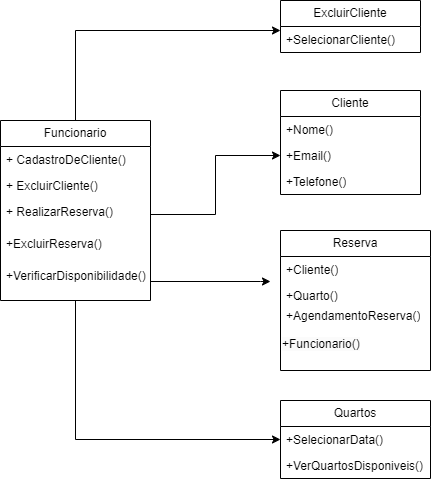

The diagram above was exported from draw.io. Its source (the exported page's mxGraphModel, read from the mxfile embedded in the PNG):
<mxGraphModel dx="1167" dy="561" grid="1" gridSize="10" guides="1" tooltips="1" connect="1" arrows="1" fold="1" page="1" pageScale="1" pageWidth="827" pageHeight="1169" math="0" shadow="0">
  <root>
    <mxCell id="0" />
    <mxCell id="1" parent="0" />
    <mxCell id="FdQWXeuUzoXMNTCg3Tjz-29" style="edgeStyle=orthogonalEdgeStyle;rounded=0;orthogonalLoop=1;jettySize=auto;html=1;entryX=0;entryY=0.5;entryDx=0;entryDy=0;" edge="1" parent="1" source="FdQWXeuUzoXMNTCg3Tjz-1" target="FdQWXeuUzoXMNTCg3Tjz-27">
      <mxGeometry relative="1" as="geometry" />
    </mxCell>
    <mxCell id="FdQWXeuUzoXMNTCg3Tjz-1" value="Funcionario" style="swimlane;fontStyle=0;childLayout=stackLayout;horizontal=1;startSize=26;fillColor=none;horizontalStack=0;resizeParent=1;resizeParentMax=0;resizeLast=0;collapsible=1;marginBottom=0;whiteSpace=wrap;html=1;" vertex="1" parent="1">
      <mxGeometry x="90" y="190" width="150" height="180" as="geometry" />
    </mxCell>
    <mxCell id="FdQWXeuUzoXMNTCg3Tjz-2" value="+ CadastroDeCliente()" style="text;strokeColor=none;fillColor=none;align=left;verticalAlign=top;spacingLeft=4;spacingRight=4;overflow=hidden;rotatable=0;points=[[0,0.5],[1,0.5]];portConstraint=eastwest;whiteSpace=wrap;html=1;" vertex="1" parent="FdQWXeuUzoXMNTCg3Tjz-1">
      <mxGeometry y="26" width="150" height="26" as="geometry" />
    </mxCell>
    <mxCell id="FdQWXeuUzoXMNTCg3Tjz-3" value="+ ExcluirCliente()" style="text;strokeColor=none;fillColor=none;align=left;verticalAlign=top;spacingLeft=4;spacingRight=4;overflow=hidden;rotatable=0;points=[[0,0.5],[1,0.5]];portConstraint=eastwest;whiteSpace=wrap;html=1;" vertex="1" parent="FdQWXeuUzoXMNTCg3Tjz-1">
      <mxGeometry y="52" width="150" height="26" as="geometry" />
    </mxCell>
    <mxCell id="FdQWXeuUzoXMNTCg3Tjz-4" value="+ RealizarReserva()" style="text;strokeColor=none;fillColor=none;align=left;verticalAlign=top;spacingLeft=4;spacingRight=4;overflow=hidden;rotatable=0;points=[[0,0.5],[1,0.5]];portConstraint=eastwest;whiteSpace=wrap;html=1;" vertex="1" parent="FdQWXeuUzoXMNTCg3Tjz-1">
      <mxGeometry y="78" width="150" height="32" as="geometry" />
    </mxCell>
    <mxCell id="FdQWXeuUzoXMNTCg3Tjz-5" value="+ExcluirReserva()" style="text;strokeColor=none;fillColor=none;align=left;verticalAlign=top;spacingLeft=4;spacingRight=4;overflow=hidden;rotatable=0;points=[[0,0.5],[1,0.5]];portConstraint=eastwest;whiteSpace=wrap;html=1;" vertex="1" parent="FdQWXeuUzoXMNTCg3Tjz-1">
      <mxGeometry y="110" width="150" height="32" as="geometry" />
    </mxCell>
    <mxCell id="FdQWXeuUzoXMNTCg3Tjz-13" style="edgeStyle=orthogonalEdgeStyle;rounded=0;orthogonalLoop=1;jettySize=auto;html=1;" edge="1" parent="FdQWXeuUzoXMNTCg3Tjz-1" source="FdQWXeuUzoXMNTCg3Tjz-6">
      <mxGeometry relative="1" as="geometry">
        <mxPoint x="270" y="161" as="targetPoint" />
        <Array as="points">
          <mxPoint x="260" y="161" />
          <mxPoint x="260" y="161" />
        </Array>
      </mxGeometry>
    </mxCell>
    <mxCell id="FdQWXeuUzoXMNTCg3Tjz-6" value="+VerificarDisponibilidade()" style="text;strokeColor=none;fillColor=none;align=left;verticalAlign=top;spacingLeft=4;spacingRight=4;overflow=hidden;rotatable=0;points=[[0,0.5],[1,0.5]];portConstraint=eastwest;whiteSpace=wrap;html=1;" vertex="1" parent="FdQWXeuUzoXMNTCg3Tjz-1">
      <mxGeometry y="142" width="150" height="38" as="geometry" />
    </mxCell>
    <mxCell id="FdQWXeuUzoXMNTCg3Tjz-8" value="Cliente" style="swimlane;fontStyle=0;childLayout=stackLayout;horizontal=1;startSize=26;fillColor=none;horizontalStack=0;resizeParent=1;resizeParentMax=0;resizeLast=0;collapsible=1;marginBottom=0;whiteSpace=wrap;html=1;" vertex="1" parent="1">
      <mxGeometry x="370" y="160" width="140" height="104" as="geometry" />
    </mxCell>
    <mxCell id="FdQWXeuUzoXMNTCg3Tjz-9" value="+Nome()" style="text;strokeColor=none;fillColor=none;align=left;verticalAlign=top;spacingLeft=4;spacingRight=4;overflow=hidden;rotatable=0;points=[[0,0.5],[1,0.5]];portConstraint=eastwest;whiteSpace=wrap;html=1;" vertex="1" parent="FdQWXeuUzoXMNTCg3Tjz-8">
      <mxGeometry y="26" width="140" height="26" as="geometry" />
    </mxCell>
    <mxCell id="FdQWXeuUzoXMNTCg3Tjz-10" value="+Email()" style="text;strokeColor=none;fillColor=none;align=left;verticalAlign=top;spacingLeft=4;spacingRight=4;overflow=hidden;rotatable=0;points=[[0,0.5],[1,0.5]];portConstraint=eastwest;whiteSpace=wrap;html=1;" vertex="1" parent="FdQWXeuUzoXMNTCg3Tjz-8">
      <mxGeometry y="52" width="140" height="26" as="geometry" />
    </mxCell>
    <mxCell id="FdQWXeuUzoXMNTCg3Tjz-11" value="+Telefone()" style="text;strokeColor=none;fillColor=none;align=left;verticalAlign=top;spacingLeft=4;spacingRight=4;overflow=hidden;rotatable=0;points=[[0,0.5],[1,0.5]];portConstraint=eastwest;whiteSpace=wrap;html=1;" vertex="1" parent="FdQWXeuUzoXMNTCg3Tjz-8">
      <mxGeometry y="78" width="140" height="26" as="geometry" />
    </mxCell>
    <mxCell id="FdQWXeuUzoXMNTCg3Tjz-14" value="Reserva" style="swimlane;fontStyle=0;childLayout=stackLayout;horizontal=1;startSize=26;fillColor=none;horizontalStack=0;resizeParent=1;resizeParentMax=0;resizeLast=0;collapsible=1;marginBottom=0;whiteSpace=wrap;html=1;" vertex="1" parent="1">
      <mxGeometry x="370" y="300" width="150" height="140" as="geometry" />
    </mxCell>
    <mxCell id="FdQWXeuUzoXMNTCg3Tjz-15" value="+Cliente()" style="text;strokeColor=none;fillColor=none;align=left;verticalAlign=top;spacingLeft=4;spacingRight=4;overflow=hidden;rotatable=0;points=[[0,0.5],[1,0.5]];portConstraint=eastwest;whiteSpace=wrap;html=1;" vertex="1" parent="FdQWXeuUzoXMNTCg3Tjz-14">
      <mxGeometry y="26" width="150" height="26" as="geometry" />
    </mxCell>
    <mxCell id="FdQWXeuUzoXMNTCg3Tjz-22" value="+Quarto()&lt;div&gt;&lt;br&gt;&lt;/div&gt;" style="text;strokeColor=none;fillColor=none;align=left;verticalAlign=top;spacingLeft=4;spacingRight=4;overflow=hidden;rotatable=0;points=[[0,0.5],[1,0.5]];portConstraint=eastwest;whiteSpace=wrap;html=1;" vertex="1" parent="FdQWXeuUzoXMNTCg3Tjz-14">
      <mxGeometry y="52" width="150" height="20" as="geometry" />
    </mxCell>
    <mxCell id="FdQWXeuUzoXMNTCg3Tjz-16" value="+AgendamentoReserva()" style="text;strokeColor=none;fillColor=none;align=left;verticalAlign=top;spacingLeft=4;spacingRight=4;overflow=hidden;rotatable=0;points=[[0,0.5],[1,0.5]];portConstraint=eastwest;whiteSpace=wrap;html=1;" vertex="1" parent="FdQWXeuUzoXMNTCg3Tjz-14">
      <mxGeometry y="72" width="150" height="28" as="geometry" />
    </mxCell>
    <mxCell id="FdQWXeuUzoXMNTCg3Tjz-23" value="&lt;span style=&quot;color: rgb(0, 0, 0); font-family: Helvetica; font-size: 12px; font-style: normal; font-variant-ligatures: normal; font-variant-caps: normal; font-weight: 400; letter-spacing: normal; orphans: 2; text-align: left; text-indent: 0px; text-transform: none; widows: 2; word-spacing: 0px; -webkit-text-stroke-width: 0px; white-space: normal; background-color: rgb(251, 251, 251); text-decoration-thickness: initial; text-decoration-style: initial; text-decoration-color: initial; display: inline !important; float: none;&quot;&gt;+Funcionario()&lt;/span&gt;" style="text;whiteSpace=wrap;html=1;" vertex="1" parent="FdQWXeuUzoXMNTCg3Tjz-14">
      <mxGeometry y="100" width="150" height="40" as="geometry" />
    </mxCell>
    <mxCell id="FdQWXeuUzoXMNTCg3Tjz-20" style="edgeStyle=orthogonalEdgeStyle;rounded=0;orthogonalLoop=1;jettySize=auto;html=1;entryX=0;entryY=0.5;entryDx=0;entryDy=0;" edge="1" parent="1" source="FdQWXeuUzoXMNTCg3Tjz-4" target="FdQWXeuUzoXMNTCg3Tjz-10">
      <mxGeometry relative="1" as="geometry" />
    </mxCell>
    <mxCell id="FdQWXeuUzoXMNTCg3Tjz-25" value="Quartos" style="swimlane;fontStyle=0;childLayout=stackLayout;horizontal=1;startSize=26;fillColor=none;horizontalStack=0;resizeParent=1;resizeParentMax=0;resizeLast=0;collapsible=1;marginBottom=0;whiteSpace=wrap;html=1;" vertex="1" parent="1">
      <mxGeometry x="370" y="470" width="150" height="78" as="geometry" />
    </mxCell>
    <mxCell id="FdQWXeuUzoXMNTCg3Tjz-27" value="+SelecionarData()" style="text;strokeColor=none;fillColor=none;align=left;verticalAlign=top;spacingLeft=4;spacingRight=4;overflow=hidden;rotatable=0;points=[[0,0.5],[1,0.5]];portConstraint=eastwest;whiteSpace=wrap;html=1;" vertex="1" parent="FdQWXeuUzoXMNTCg3Tjz-25">
      <mxGeometry y="26" width="150" height="26" as="geometry" />
    </mxCell>
    <mxCell id="FdQWXeuUzoXMNTCg3Tjz-26" value="+VerQuartosDisponiveis()" style="text;strokeColor=none;fillColor=none;align=left;verticalAlign=top;spacingLeft=4;spacingRight=4;overflow=hidden;rotatable=0;points=[[0,0.5],[1,0.5]];portConstraint=eastwest;whiteSpace=wrap;html=1;" vertex="1" parent="FdQWXeuUzoXMNTCg3Tjz-25">
      <mxGeometry y="52" width="150" height="26" as="geometry" />
    </mxCell>
    <mxCell id="FdQWXeuUzoXMNTCg3Tjz-36" value="ExcluirCliente" style="swimlane;fontStyle=0;childLayout=stackLayout;horizontal=1;startSize=26;fillColor=none;horizontalStack=0;resizeParent=1;resizeParentMax=0;resizeLast=0;collapsible=1;marginBottom=0;whiteSpace=wrap;html=1;" vertex="1" parent="1">
      <mxGeometry x="370" y="70" width="140" height="52" as="geometry" />
    </mxCell>
    <mxCell id="FdQWXeuUzoXMNTCg3Tjz-37" value="+SelecionarCliente()" style="text;strokeColor=none;fillColor=none;align=left;verticalAlign=top;spacingLeft=4;spacingRight=4;overflow=hidden;rotatable=0;points=[[0,0.5],[1,0.5]];portConstraint=eastwest;whiteSpace=wrap;html=1;" vertex="1" parent="FdQWXeuUzoXMNTCg3Tjz-36">
      <mxGeometry y="26" width="140" height="26" as="geometry" />
    </mxCell>
    <mxCell id="FdQWXeuUzoXMNTCg3Tjz-43" style="edgeStyle=orthogonalEdgeStyle;rounded=0;orthogonalLoop=1;jettySize=auto;html=1;entryX=0;entryY=0.154;entryDx=0;entryDy=0;entryPerimeter=0;" edge="1" parent="1" source="FdQWXeuUzoXMNTCg3Tjz-1" target="FdQWXeuUzoXMNTCg3Tjz-37">
      <mxGeometry relative="1" as="geometry" />
    </mxCell>
  </root>
</mxGraphModel>